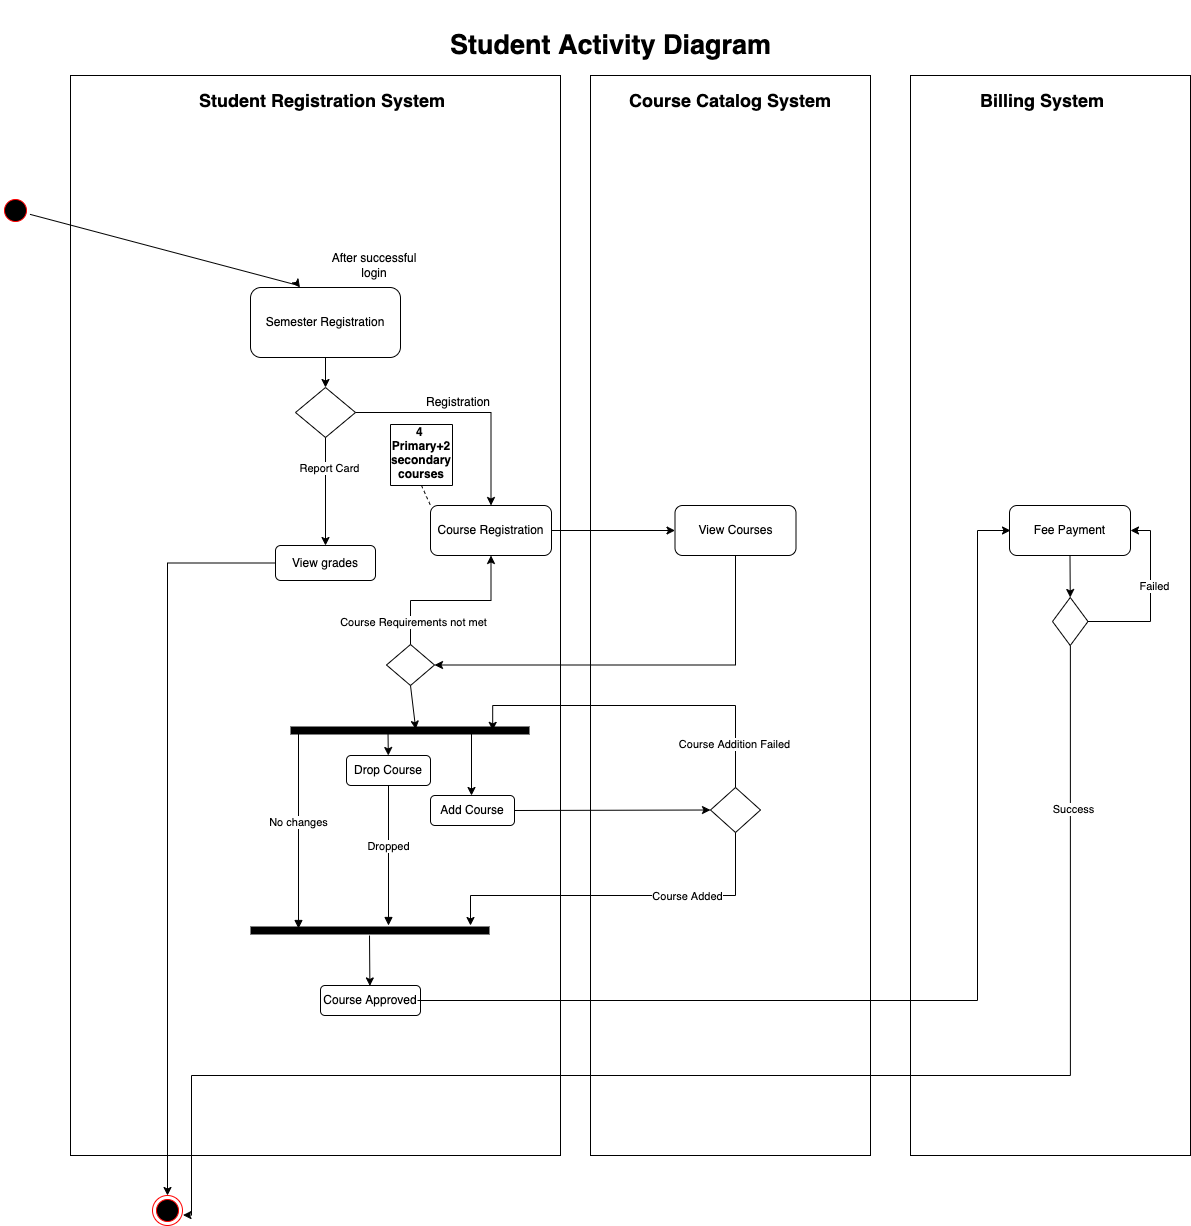

The diagram above was exported from draw.io. Its source (the exported page's mxGraphModel, read from the mxfile embedded in the PNG):
<mxGraphModel dx="1234" dy="688" grid="0" gridSize="10" guides="1" tooltips="1" connect="1" arrows="1" fold="1" page="0" pageScale="1" pageWidth="827" pageHeight="1169" math="0" shadow="0">
  <root>
    <mxCell id="0" />
    <mxCell id="1" parent="0" />
    <mxCell id="MpdxD1cZxnyUGuqFge_V-2" value="" style="rounded=0;whiteSpace=wrap;html=1;" parent="1" vertex="1">
      <mxGeometry x="115" y="78" width="490" height="1080" as="geometry" />
    </mxCell>
    <mxCell id="MpdxD1cZxnyUGuqFge_V-4" value="" style="rounded=0;whiteSpace=wrap;html=1;" parent="1" vertex="1">
      <mxGeometry x="635" y="78" width="280" height="1080" as="geometry" />
    </mxCell>
    <mxCell id="MpdxD1cZxnyUGuqFge_V-5" value="" style="rounded=0;whiteSpace=wrap;html=1;" parent="1" vertex="1">
      <mxGeometry x="955" y="78" width="280" height="1080" as="geometry" />
    </mxCell>
    <mxCell id="MpdxD1cZxnyUGuqFge_V-8" value="Semester Registration" style="rounded=1;whiteSpace=wrap;html=1;strokeColor=#000000;" parent="1" vertex="1">
      <mxGeometry x="295" y="290" width="150" height="70" as="geometry" />
    </mxCell>
    <mxCell id="MpdxD1cZxnyUGuqFge_V-9" value="" style="rhombus;whiteSpace=wrap;html=1;" parent="1" vertex="1">
      <mxGeometry x="340" y="390" width="60" height="50" as="geometry" />
    </mxCell>
    <mxCell id="MpdxD1cZxnyUGuqFge_V-11" value="Course Registration" style="rounded=1;whiteSpace=wrap;html=1;strokeColor=#000000;" parent="1" vertex="1">
      <mxGeometry x="475" y="508" width="121" height="50" as="geometry" />
    </mxCell>
    <mxCell id="MpdxD1cZxnyUGuqFge_V-12" value="View grades" style="rounded=1;whiteSpace=wrap;html=1;strokeColor=#000000;" parent="1" vertex="1">
      <mxGeometry x="320" y="548" width="100" height="35" as="geometry" />
    </mxCell>
    <mxCell id="MpdxD1cZxnyUGuqFge_V-13" value="&#10;&#10;&#10;&#10;4 &#10;Primary+2&#10;secondary&#10;courses" style="swimlane;startSize=0;" parent="1" vertex="1">
      <mxGeometry x="435" y="427" width="62" height="61" as="geometry">
        <mxRectangle x="400" y="389" width="90" height="120" as="alternateBounds" />
      </mxGeometry>
    </mxCell>
    <mxCell id="MpdxD1cZxnyUGuqFge_V-14" value="" style="endArrow=classic;html=1;rounded=0;" parent="1" source="MpdxD1cZxnyUGuqFge_V-15" target="MpdxD1cZxnyUGuqFge_V-8" edge="1">
      <mxGeometry width="50" height="50" relative="1" as="geometry">
        <mxPoint x="535" y="398" as="sourcePoint" />
        <mxPoint x="295" y="213" as="targetPoint" />
        <Array as="points">
          <mxPoint x="343" y="288" />
        </Array>
      </mxGeometry>
    </mxCell>
    <mxCell id="MpdxD1cZxnyUGuqFge_V-15" value="" style="ellipse;html=1;shape=startState;fillColor=#000000;strokeColor=#ff0000;" parent="1" vertex="1">
      <mxGeometry x="45" y="198" width="30" height="30" as="geometry" />
    </mxCell>
    <mxCell id="MpdxD1cZxnyUGuqFge_V-22" value="" style="endArrow=classic;html=1;rounded=0;entryX=0.5;entryY=0;entryDx=0;entryDy=0;exitX=0.5;exitY=1;exitDx=0;exitDy=0;" parent="1" source="MpdxD1cZxnyUGuqFge_V-8" target="MpdxD1cZxnyUGuqFge_V-9" edge="1">
      <mxGeometry width="50" height="50" relative="1" as="geometry">
        <mxPoint x="380" y="258" as="sourcePoint" />
        <mxPoint x="380" y="308" as="targetPoint" />
      </mxGeometry>
    </mxCell>
    <mxCell id="MpdxD1cZxnyUGuqFge_V-23" value="" style="edgeStyle=segmentEdgeStyle;endArrow=classic;html=1;rounded=0;exitX=1;exitY=0.5;exitDx=0;exitDy=0;entryX=0.5;entryY=0;entryDx=0;entryDy=0;" parent="1" source="MpdxD1cZxnyUGuqFge_V-9" target="MpdxD1cZxnyUGuqFge_V-11" edge="1">
      <mxGeometry width="50" height="50" relative="1" as="geometry">
        <mxPoint x="525" y="528" as="sourcePoint" />
        <mxPoint x="575" y="478" as="targetPoint" />
      </mxGeometry>
    </mxCell>
    <mxCell id="MpdxD1cZxnyUGuqFge_V-25" value="" style="endArrow=classic;html=1;rounded=0;exitX=0.5;exitY=1;exitDx=0;exitDy=0;entryX=0.5;entryY=0;entryDx=0;entryDy=0;" parent="1" source="MpdxD1cZxnyUGuqFge_V-9" target="MpdxD1cZxnyUGuqFge_V-12" edge="1">
      <mxGeometry width="50" height="50" relative="1" as="geometry">
        <mxPoint x="525" y="568" as="sourcePoint" />
        <mxPoint x="575" y="518" as="targetPoint" />
      </mxGeometry>
    </mxCell>
    <mxCell id="MpdxD1cZxnyUGuqFge_V-75" value="Report Card" style="edgeLabel;html=1;align=center;verticalAlign=middle;resizable=0;points=[];" parent="MpdxD1cZxnyUGuqFge_V-25" vertex="1" connectable="0">
      <mxGeometry x="-0.4495" y="3" relative="1" as="geometry">
        <mxPoint as="offset" />
      </mxGeometry>
    </mxCell>
    <mxCell id="MpdxD1cZxnyUGuqFge_V-27" value="" style="endArrow=none;dashed=1;html=1;rounded=0;exitX=0.5;exitY=1;exitDx=0;exitDy=0;entryX=0;entryY=0;entryDx=0;entryDy=0;" parent="1" source="MpdxD1cZxnyUGuqFge_V-13" target="MpdxD1cZxnyUGuqFge_V-11" edge="1">
      <mxGeometry width="50" height="50" relative="1" as="geometry">
        <mxPoint x="525" y="748" as="sourcePoint" />
        <mxPoint x="575" y="698" as="targetPoint" />
      </mxGeometry>
    </mxCell>
    <mxCell id="MpdxD1cZxnyUGuqFge_V-28" value="" style="rhombus;whiteSpace=wrap;html=1;" parent="1" vertex="1">
      <mxGeometry x="431" y="647" width="48" height="41" as="geometry" />
    </mxCell>
    <mxCell id="MpdxD1cZxnyUGuqFge_V-29" value="" style="shape=line;html=1;strokeWidth=8;strokeColor=#000000;" parent="1" vertex="1">
      <mxGeometry x="335" y="728" width="239" height="10" as="geometry" />
    </mxCell>
    <mxCell id="MpdxD1cZxnyUGuqFge_V-31" value="" style="shape=line;html=1;strokeWidth=8;strokeColor=#000000;" parent="1" vertex="1">
      <mxGeometry x="295" y="928" width="239" height="10" as="geometry" />
    </mxCell>
    <mxCell id="MpdxD1cZxnyUGuqFge_V-32" value="Drop Course" style="rounded=1;whiteSpace=wrap;html=1;strokeColor=#000000;" parent="1" vertex="1">
      <mxGeometry x="391" y="758" width="84" height="30" as="geometry" />
    </mxCell>
    <mxCell id="MpdxD1cZxnyUGuqFge_V-33" value="Add Course" style="rounded=1;whiteSpace=wrap;html=1;strokeColor=#000000;" parent="1" vertex="1">
      <mxGeometry x="475" y="798" width="84" height="30" as="geometry" />
    </mxCell>
    <mxCell id="MpdxD1cZxnyUGuqFge_V-34" value="Course Approved" style="rounded=1;whiteSpace=wrap;html=1;strokeColor=#000000;" parent="1" vertex="1">
      <mxGeometry x="365" y="988" width="100" height="30" as="geometry" />
    </mxCell>
    <mxCell id="MpdxD1cZxnyUGuqFge_V-35" value="" style="rhombus;whiteSpace=wrap;html=1;strokeWidth=1;" parent="1" vertex="1">
      <mxGeometry x="755" y="790" width="50" height="45" as="geometry" />
    </mxCell>
    <mxCell id="MpdxD1cZxnyUGuqFge_V-36" value="View Courses" style="rounded=1;whiteSpace=wrap;html=1;strokeColor=#000000;" parent="1" vertex="1">
      <mxGeometry x="719.5" y="508" width="121" height="50" as="geometry" />
    </mxCell>
    <mxCell id="MpdxD1cZxnyUGuqFge_V-37" value="" style="endArrow=classic;html=1;rounded=0;strokeColor=#000000;exitX=1;exitY=0.5;exitDx=0;exitDy=0;entryX=0;entryY=0.5;entryDx=0;entryDy=0;" parent="1" source="MpdxD1cZxnyUGuqFge_V-11" target="MpdxD1cZxnyUGuqFge_V-36" edge="1">
      <mxGeometry width="50" height="50" relative="1" as="geometry">
        <mxPoint x="505" y="838" as="sourcePoint" />
        <mxPoint x="555" y="788" as="targetPoint" />
      </mxGeometry>
    </mxCell>
    <mxCell id="MpdxD1cZxnyUGuqFge_V-38" value="" style="endArrow=classic;html=1;rounded=0;strokeColor=#000000;entryX=0.5;entryY=0;entryDx=0;entryDy=0;" parent="1" edge="1">
      <mxGeometry width="50" height="50" relative="1" as="geometry">
        <mxPoint x="516" y="733" as="sourcePoint" />
        <mxPoint x="516" y="798" as="targetPoint" />
      </mxGeometry>
    </mxCell>
    <mxCell id="MpdxD1cZxnyUGuqFge_V-40" value="" style="endArrow=classic;html=1;rounded=0;strokeColor=#000000;exitX=0.408;exitY=0.665;exitDx=0;exitDy=0;exitPerimeter=0;" parent="1" source="MpdxD1cZxnyUGuqFge_V-29" target="MpdxD1cZxnyUGuqFge_V-32" edge="1">
      <mxGeometry width="50" height="50" relative="1" as="geometry">
        <mxPoint x="433" y="738" as="sourcePoint" />
        <mxPoint x="432.82" y="803" as="targetPoint" />
      </mxGeometry>
    </mxCell>
    <mxCell id="MpdxD1cZxnyUGuqFge_V-41" value="" style="endArrow=classic;html=1;rounded=0;strokeColor=#000000;entryX=0.524;entryY=0.371;entryDx=0;entryDy=0;exitX=0.5;exitY=1;exitDx=0;exitDy=0;entryPerimeter=0;" parent="1" source="MpdxD1cZxnyUGuqFge_V-28" target="MpdxD1cZxnyUGuqFge_V-29" edge="1">
      <mxGeometry width="50" height="50" relative="1" as="geometry">
        <mxPoint x="526" y="743" as="sourcePoint" />
        <mxPoint x="526" y="808" as="targetPoint" />
      </mxGeometry>
    </mxCell>
    <mxCell id="MpdxD1cZxnyUGuqFge_V-43" value="" style="endArrow=classic;html=1;rounded=0;strokeColor=#000000;entryX=0.611;entryY=0.843;entryDx=0;entryDy=0;entryPerimeter=0;" parent="1" target="MpdxD1cZxnyUGuqFge_V-2" edge="1">
      <mxGeometry width="50" height="50" relative="1" as="geometry">
        <mxPoint x="414" y="938" as="sourcePoint" />
        <mxPoint x="526" y="808" as="targetPoint" />
      </mxGeometry>
    </mxCell>
    <mxCell id="MpdxD1cZxnyUGuqFge_V-44" value="No changes" style="html=1;verticalAlign=bottom;endArrow=block;rounded=0;strokeColor=#000000;exitX=0;exitY=0.5;exitDx=0;exitDy=0;exitPerimeter=0;" parent="1" edge="1">
      <mxGeometry width="80" relative="1" as="geometry">
        <mxPoint x="343" y="736" as="sourcePoint" />
        <mxPoint x="343" y="931" as="targetPoint" />
      </mxGeometry>
    </mxCell>
    <mxCell id="MpdxD1cZxnyUGuqFge_V-45" value="Dropped" style="html=1;verticalAlign=bottom;endArrow=block;rounded=0;strokeColor=#000000;exitX=0.5;exitY=1;exitDx=0;exitDy=0;" parent="1" source="MpdxD1cZxnyUGuqFge_V-32" edge="1">
      <mxGeometry width="80" relative="1" as="geometry">
        <mxPoint x="353" y="746" as="sourcePoint" />
        <mxPoint x="433" y="928" as="targetPoint" />
      </mxGeometry>
    </mxCell>
    <mxCell id="MpdxD1cZxnyUGuqFge_V-46" value="" style="endArrow=classic;html=1;rounded=0;strokeColor=#000000;entryX=0;entryY=0.5;entryDx=0;entryDy=0;exitX=1;exitY=0.5;exitDx=0;exitDy=0;" parent="1" source="MpdxD1cZxnyUGuqFge_V-33" target="MpdxD1cZxnyUGuqFge_V-35" edge="1">
      <mxGeometry width="50" height="50" relative="1" as="geometry">
        <mxPoint x="445" y="858" as="sourcePoint" />
        <mxPoint x="495" y="808" as="targetPoint" />
      </mxGeometry>
    </mxCell>
    <mxCell id="MpdxD1cZxnyUGuqFge_V-47" value="" style="edgeStyle=elbowEdgeStyle;elbow=vertical;endArrow=classic;html=1;rounded=0;strokeColor=#000000;exitX=0.5;exitY=1;exitDx=0;exitDy=0;" parent="1" source="MpdxD1cZxnyUGuqFge_V-35" target="MpdxD1cZxnyUGuqFge_V-31" edge="1">
      <mxGeometry width="50" height="50" relative="1" as="geometry">
        <mxPoint x="705" y="928" as="sourcePoint" />
        <mxPoint x="755" y="878" as="targetPoint" />
        <Array as="points">
          <mxPoint x="515" y="898" />
          <mxPoint x="745" y="898" />
        </Array>
      </mxGeometry>
    </mxCell>
    <mxCell id="MpdxD1cZxnyUGuqFge_V-48" value="Course Added" style="edgeLabel;html=1;align=center;verticalAlign=middle;resizable=0;points=[];" parent="MpdxD1cZxnyUGuqFge_V-47" vertex="1" connectable="0">
      <mxGeometry x="-0.373" relative="1" as="geometry">
        <mxPoint as="offset" />
      </mxGeometry>
    </mxCell>
    <mxCell id="MpdxD1cZxnyUGuqFge_V-49" value="" style="edgeStyle=elbowEdgeStyle;elbow=vertical;endArrow=classic;html=1;rounded=0;strokeColor=#000000;exitX=0.5;exitY=0;exitDx=0;exitDy=0;entryX=0.846;entryY=0.488;entryDx=0;entryDy=0;entryPerimeter=0;" parent="1" source="MpdxD1cZxnyUGuqFge_V-35" target="MpdxD1cZxnyUGuqFge_V-29" edge="1">
      <mxGeometry width="50" height="50" relative="1" as="geometry">
        <mxPoint x="445" y="848" as="sourcePoint" />
        <mxPoint x="495" y="798" as="targetPoint" />
        <Array as="points">
          <mxPoint x="655" y="708" />
        </Array>
      </mxGeometry>
    </mxCell>
    <mxCell id="MpdxD1cZxnyUGuqFge_V-71" value="Course Addition Failed" style="edgeLabel;html=1;align=center;verticalAlign=middle;resizable=0;points=[];" parent="MpdxD1cZxnyUGuqFge_V-49" vertex="1" connectable="0">
      <mxGeometry x="-0.7489" y="2" relative="1" as="geometry">
        <mxPoint as="offset" />
      </mxGeometry>
    </mxCell>
    <mxCell id="MpdxD1cZxnyUGuqFge_V-51" value="Fee Payment" style="rounded=1;whiteSpace=wrap;html=1;strokeColor=#000000;" parent="1" vertex="1">
      <mxGeometry x="1054" y="508" width="121" height="50" as="geometry" />
    </mxCell>
    <mxCell id="MpdxD1cZxnyUGuqFge_V-52" value="" style="rhombus;whiteSpace=wrap;html=1;strokeWidth=1;" parent="1" vertex="1">
      <mxGeometry x="1097" y="600" width="35.5" height="48" as="geometry" />
    </mxCell>
    <mxCell id="MpdxD1cZxnyUGuqFge_V-53" value="" style="ellipse;html=1;shape=endState;fillColor=#000000;strokeColor=#ff0000;" parent="1" vertex="1">
      <mxGeometry x="197" y="1198" width="30" height="30" as="geometry" />
    </mxCell>
    <mxCell id="MpdxD1cZxnyUGuqFge_V-54" value="" style="edgeStyle=segmentEdgeStyle;endArrow=classic;html=1;rounded=0;strokeColor=#000000;entryX=1.016;entryY=0.653;entryDx=0;entryDy=0;entryPerimeter=0;exitX=0.571;exitY=0.528;exitDx=0;exitDy=0;exitPerimeter=0;" parent="1" source="MpdxD1cZxnyUGuqFge_V-5" target="MpdxD1cZxnyUGuqFge_V-53" edge="1">
      <mxGeometry width="50" height="50" relative="1" as="geometry">
        <mxPoint x="415" y="988" as="sourcePoint" />
        <mxPoint x="465" y="938" as="targetPoint" />
        <Array as="points">
          <mxPoint x="1115" y="1078" />
          <mxPoint x="236" y="1078" />
        </Array>
      </mxGeometry>
    </mxCell>
    <mxCell id="MpdxD1cZxnyUGuqFge_V-68" value="Success" style="edgeLabel;html=1;align=center;verticalAlign=middle;resizable=0;points=[];" parent="MpdxD1cZxnyUGuqFge_V-54" vertex="1" connectable="0">
      <mxGeometry x="-0.7756" y="3" relative="1" as="geometry">
        <mxPoint as="offset" />
      </mxGeometry>
    </mxCell>
    <mxCell id="MpdxD1cZxnyUGuqFge_V-55" value="" style="endArrow=classic;html=1;rounded=0;strokeColor=#000000;exitX=0.5;exitY=1;exitDx=0;exitDy=0;entryX=0.5;entryY=0;entryDx=0;entryDy=0;" parent="1" source="MpdxD1cZxnyUGuqFge_V-51" target="MpdxD1cZxnyUGuqFge_V-52" edge="1">
      <mxGeometry width="50" height="50" relative="1" as="geometry">
        <mxPoint x="1185" y="638" as="sourcePoint" />
        <mxPoint x="1235" y="588" as="targetPoint" />
      </mxGeometry>
    </mxCell>
    <mxCell id="MpdxD1cZxnyUGuqFge_V-56" value="" style="edgeStyle=elbowEdgeStyle;elbow=horizontal;endArrow=classic;html=1;rounded=0;strokeColor=#000000;exitX=1;exitY=0.5;exitDx=0;exitDy=0;entryX=1;entryY=0.5;entryDx=0;entryDy=0;" parent="1" source="MpdxD1cZxnyUGuqFge_V-52" target="MpdxD1cZxnyUGuqFge_V-51" edge="1">
      <mxGeometry width="50" height="50" relative="1" as="geometry">
        <mxPoint x="1185" y="638" as="sourcePoint" />
        <mxPoint x="1235" y="588" as="targetPoint" />
        <Array as="points">
          <mxPoint x="1195" y="608" />
        </Array>
      </mxGeometry>
    </mxCell>
    <mxCell id="MpdxD1cZxnyUGuqFge_V-69" value="Failed" style="edgeLabel;html=1;align=center;verticalAlign=middle;resizable=0;points=[];" parent="MpdxD1cZxnyUGuqFge_V-56" vertex="1" connectable="0">
      <mxGeometry x="0.126" y="-3" relative="1" as="geometry">
        <mxPoint as="offset" />
      </mxGeometry>
    </mxCell>
    <mxCell id="MpdxD1cZxnyUGuqFge_V-58" value="" style="edgeStyle=elbowEdgeStyle;elbow=horizontal;endArrow=classic;html=1;rounded=0;strokeColor=#000000;exitX=1;exitY=0.5;exitDx=0;exitDy=0;entryX=0;entryY=0.5;entryDx=0;entryDy=0;" parent="1" edge="1">
      <mxGeometry width="50" height="50" relative="1" as="geometry">
        <mxPoint x="462.0000000000002" y="1003" as="sourcePoint" />
        <mxPoint x="1055.0000000000002" y="533" as="targetPoint" />
        <Array as="points">
          <mxPoint x="1022" y="788" />
        </Array>
      </mxGeometry>
    </mxCell>
    <mxCell id="MpdxD1cZxnyUGuqFge_V-59" value="" style="edgeStyle=elbowEdgeStyle;elbow=vertical;endArrow=classic;html=1;rounded=0;strokeColor=#000000;exitX=0.5;exitY=0;exitDx=0;exitDy=0;entryX=0.5;entryY=1;entryDx=0;entryDy=0;" parent="1" source="MpdxD1cZxnyUGuqFge_V-28" target="MpdxD1cZxnyUGuqFge_V-11" edge="1">
      <mxGeometry width="50" height="50" relative="1" as="geometry">
        <mxPoint x="835" y="638" as="sourcePoint" />
        <mxPoint x="885" y="588" as="targetPoint" />
      </mxGeometry>
    </mxCell>
    <mxCell id="MpdxD1cZxnyUGuqFge_V-73" value="Course Requirements not met" style="edgeLabel;html=1;align=center;verticalAlign=middle;resizable=0;points=[];" parent="MpdxD1cZxnyUGuqFge_V-59" vertex="1" connectable="0">
      <mxGeometry x="-0.7318" y="-2" relative="1" as="geometry">
        <mxPoint as="offset" />
      </mxGeometry>
    </mxCell>
    <mxCell id="MpdxD1cZxnyUGuqFge_V-60" value="" style="edgeStyle=segmentEdgeStyle;endArrow=classic;html=1;rounded=0;strokeColor=#000000;exitX=0;exitY=0.5;exitDx=0;exitDy=0;entryX=0.5;entryY=0;entryDx=0;entryDy=0;" parent="1" source="MpdxD1cZxnyUGuqFge_V-12" target="MpdxD1cZxnyUGuqFge_V-53" edge="1">
      <mxGeometry width="50" height="50" relative="1" as="geometry">
        <mxPoint x="615" y="638" as="sourcePoint" />
        <mxPoint x="665" y="588" as="targetPoint" />
      </mxGeometry>
    </mxCell>
    <mxCell id="MpdxD1cZxnyUGuqFge_V-63" value="" style="edgeStyle=segmentEdgeStyle;endArrow=classic;html=1;rounded=0;strokeColor=#000000;exitX=0.5;exitY=1;exitDx=0;exitDy=0;entryX=1;entryY=0.5;entryDx=0;entryDy=0;" parent="1" source="MpdxD1cZxnyUGuqFge_V-36" target="MpdxD1cZxnyUGuqFge_V-28" edge="1">
      <mxGeometry width="50" height="50" relative="1" as="geometry">
        <mxPoint x="675" y="468" as="sourcePoint" />
        <mxPoint x="725" y="418" as="targetPoint" />
        <Array as="points">
          <mxPoint x="780" y="668" />
        </Array>
      </mxGeometry>
    </mxCell>
    <mxCell id="MpdxD1cZxnyUGuqFge_V-74" value="Registration" style="text;html=1;strokeColor=none;fillColor=none;align=center;verticalAlign=middle;whiteSpace=wrap;rounded=0;" parent="1" vertex="1">
      <mxGeometry x="473" y="390" width="60" height="30" as="geometry" />
    </mxCell>
    <mxCell id="MpdxD1cZxnyUGuqFge_V-77" value="After successful login" style="text;html=1;strokeColor=none;fillColor=none;align=center;verticalAlign=middle;whiteSpace=wrap;rounded=0;" parent="1" vertex="1">
      <mxGeometry x="370.5" y="253" width="95.5" height="30" as="geometry" />
    </mxCell>
    <mxCell id="MpdxD1cZxnyUGuqFge_V-78" value="Student Registration System" style="text;html=1;strokeColor=none;fillColor=none;align=center;verticalAlign=middle;whiteSpace=wrap;rounded=0;fontStyle=1;fontSize=18;" parent="1" vertex="1">
      <mxGeometry x="235" y="88" width="264" height="30" as="geometry" />
    </mxCell>
    <mxCell id="MpdxD1cZxnyUGuqFge_V-79" value="Course Catalog System" style="text;html=1;strokeColor=none;fillColor=none;align=center;verticalAlign=middle;whiteSpace=wrap;rounded=0;fontStyle=1;fontSize=18;" parent="1" vertex="1">
      <mxGeometry x="643" y="88" width="264" height="30" as="geometry" />
    </mxCell>
    <mxCell id="MpdxD1cZxnyUGuqFge_V-80" value="Billing System" style="text;html=1;strokeColor=none;fillColor=none;align=center;verticalAlign=middle;whiteSpace=wrap;rounded=0;fontStyle=1;fontSize=18;" parent="1" vertex="1">
      <mxGeometry x="955" y="88" width="264" height="30" as="geometry" />
    </mxCell>
    <mxCell id="MpdxD1cZxnyUGuqFge_V-81" value="Student Activity Diagram" style="text;html=1;strokeColor=none;fillColor=none;align=center;verticalAlign=middle;whiteSpace=wrap;rounded=0;fontStyle=1;fontSize=27;" parent="1" vertex="1">
      <mxGeometry x="491" y="3" width="328.5" height="90" as="geometry" />
    </mxCell>
  </root>
</mxGraphModel>